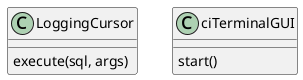

The diagram above was rendered by PlantUML. Its source (embedded in the PNG):
@startuml classes_checkout
set namespaceSeparator none
class "LoggingCursor" as postility.LoggingCursor {
  execute(sql, args)
}
class "ciTerminalGUI" as guitility.ciTerminalGUI {
  start()
}
@enduml